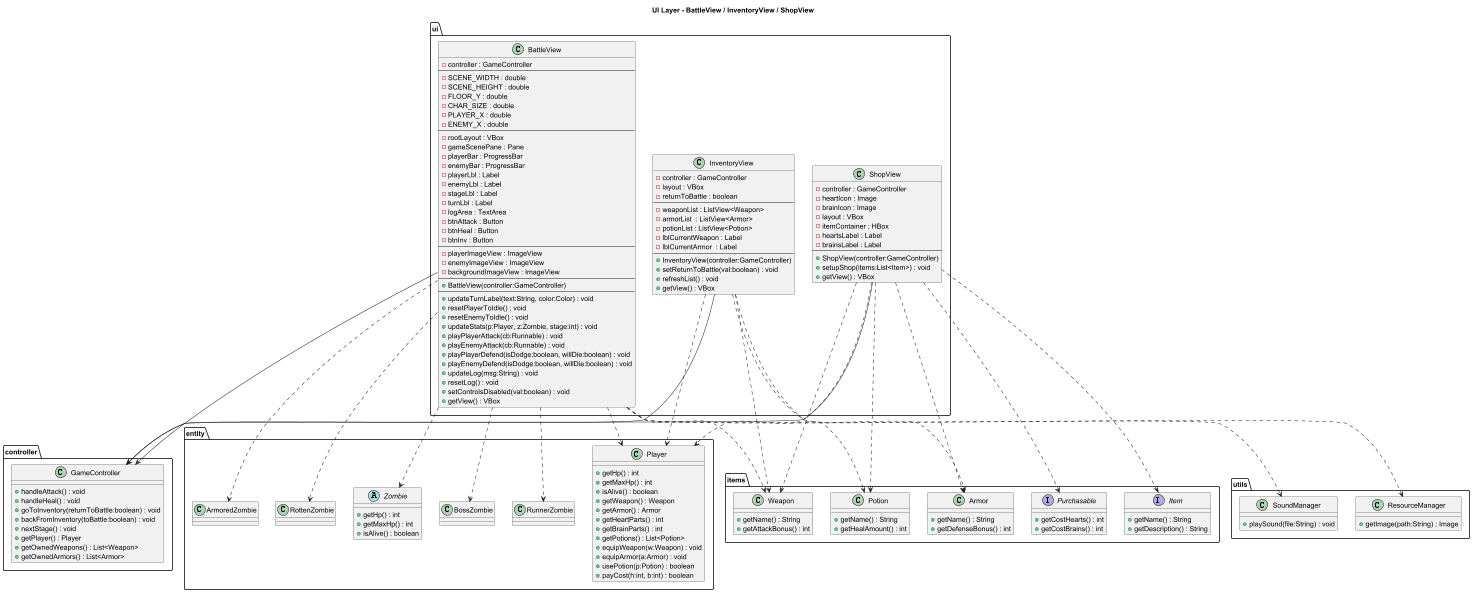

The diagram above was rendered by PlantUML. Its source (embedded in the PNG):
@startuml
title UI Layer - BattleView / InventoryView / ShopView

' ================== controller stub ==================
package controller {
  class GameController {
    + handleAttack() : void
    + handleHeal() : void
    + goToInventory(returnToBattle:boolean) : void
    + backFromInventory(toBattle:boolean) : void
    + nextStage() : void
    + getPlayer() : Player
    + getOwnedWeapons() : List<Weapon>
    + getOwnedArmors() : List<Armor>
  }
}

' ================== entity / items stub ==================
package entity {
  class Player {
    + getHp() : int
    + getMaxHp() : int
    + isAlive() : boolean
    + getWeapon() : Weapon
    + getArmor() : Armor
    + getHeartParts() : int
    + getBrainParts() : int
    + getPotions() : List<Potion>
    + equipWeapon(w:Weapon) : void
    + equipArmor(a:Armor) : void
    + usePotion(p:Potion) : boolean
    + payCost(h:int, b:int) : boolean
  }

  abstract class Zombie {
    + getHp() : int
    + getMaxHp() : int
    + isAlive() : boolean
  }

  class RottenZombie
  class ArmoredZombie
  class RunnerZombie
  class BossZombie
}

package items {
  interface Item {
    + getName() : String
    + getDescription() : String
  }

  interface Purchasable {
    + getCostHearts() : int
    + getCostBrains() : int
  }

  class Weapon {
    + getName() : String
    + getAttackBonus() : int
  }
  class Armor {
    + getName() : String
    + getDefenseBonus() : int
  }
  class Potion {
    + getName() : String
    + getHealAmount() : int
  }
}

package utils {
  class ResourceManager {
    + getImage(path:String) : Image
  }

  class SoundManager {
    + playSound(file:String) : void
  }
}

' ================== ui ==================
package ui {

  class BattleView {
    - controller : GameController
    --
    - SCENE_WIDTH : double
    - SCENE_HEIGHT : double
    - FLOOR_Y : double
    - CHAR_SIZE : double
    - PLAYER_X : double
    - ENEMY_X : double
    --
    - rootLayout : VBox
    - gameScenePane : Pane
    - playerBar : ProgressBar
    - enemyBar : ProgressBar
    - playerLbl : Label
    - enemyLbl : Label
    - stageLbl : Label
    - turnLbl : Label
    - logArea : TextArea
    - btnAttack : Button
    - btnHeal : Button
    - btnInv : Button
    --
    - playerImageView : ImageView
    - enemyImageView : ImageView
    - backgroundImageView : ImageView
    --
    + BattleView(controller:GameController)
    --
    + updateTurnLabel(text:String, color:Color) : void
    + resetPlayerToIdle() : void
    + resetEnemyToIdle() : void
    + updateStats(p:Player, z:Zombie, stage:int) : void
    + playPlayerAttack(cb:Runnable) : void
    + playEnemyAttack(cb:Runnable) : void
    + playPlayerDefend(isDodge:boolean, willDie:boolean) : void
    + playEnemyDefend(isDodge:boolean, willDie:boolean) : void
    + updateLog(msg:String) : void
    + resetLog() : void
    + setControlsDisabled(val:boolean) : void
    + getView() : VBox
  }

  class InventoryView {
    - controller : GameController
    - layout : VBox
    - returnToBattle : boolean
    --
    - weaponList : ListView<Weapon>
    - armorList  : ListView<Armor>
    - potionList : ListView<Potion>
    - lblCurrentWeapon : Label
    - lblCurrentArmor  : Label
    --
    + InventoryView(controller:GameController)
    + setReturnToBattle(val:boolean) : void
    + refreshList() : void
    + getView() : VBox
  }

  class ShopView {
    - controller : GameController
    - heartIcon : Image
    - brainIcon : Image
    - layout : VBox
    - itemContainer : HBox
    - heartsLabel : Label
    - brainsLabel : Label
    --
    + ShopView(controller:GameController)
    + setupShop(items:List<Item>) : void
    + getView() : VBox
  }
}

' ================== Relationships ==================

' UI ↔ controller
BattleView  --> GameController
InventoryView --> GameController
ShopView --> GameController

' UI ↔ entity/items/utils
BattleView ..> Player
BattleView ..> Zombie
BattleView ..> RottenZombie
BattleView ..> ArmoredZombie
BattleView ..> RunnerZombie
BattleView ..> BossZombie
BattleView ..> Weapon
BattleView ..> ResourceManager
BattleView ..> SoundManager

InventoryView ..> Weapon
InventoryView ..> Armor
InventoryView ..> Potion
InventoryView ..> Player

ShopView ..> Item
ShopView ..> Purchasable
ShopView ..> Weapon
ShopView ..> Armor
ShopView ..> Potion
ShopView ..> Player

@enduml